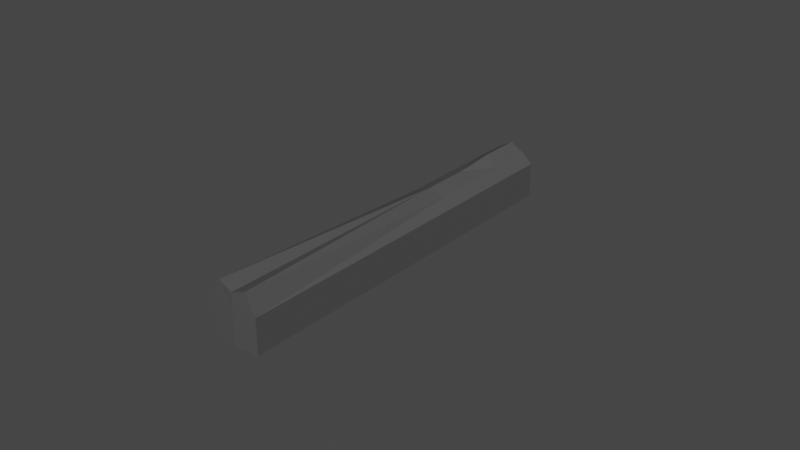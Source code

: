 # Source: Slide.blend  (saved by Blender 2.81.16; exported with 4.5.12 LTS)
import bpy
from mathutils import Matrix  # noqa: F401  (used for matrix-valued properties, if any)

bpy.ops.wm.read_factory_settings(use_empty=True)
scene = bpy.context.scene
scene.name = 'Scene'

# ---- collections
col_collection = bpy.data.collections.new('Collection'); scene.collection.children.link(col_collection)

# ---- materials (node trees are filled in below, after node groups)
mat_metal = bpy.data.materials.new('Metal')
mat_metal.alpha_threshold = 0.0
mat_metal.use_transparent_shadow = False
mat_metal.line_color = (0.0, 0.0, 0.0, 1.0)
mat_metal_light = bpy.data.materials.new('Metal_Light')
mat_metal_light.use_transparent_shadow = False
mat_wood = bpy.data.materials.new('Wood')
mat_wood.use_transparent_shadow = False

# ---- material node trees
mat_metal.use_nodes = True; mat_metal.node_tree.nodes.clear()
_N = mat_metal.node_tree.nodes; _L = mat_metal.node_tree.links
n0 = _N.new('ShaderNodeOutputMaterial'); n0.name = 'Material Output'; n0.location = (300, 300)
n1 = _N.new('ShaderNodeBsdfPrincipled'); n1.name = 'Principled BSDF'; n1.location = (10, 300)
n1.distribution = 'GGX'
n1.subsurface_method = 'BURLEY'
n1.inputs[0].default_value = (0.08353, 0.08353, 0.08353, 1.0)
n1.inputs[2].default_value = 0.4
n1.inputs[3].default_value = 1.45
n1.inputs[27].default_value = (0.0, 0.0, 0.0, 1.0)
n1.inputs[28].default_value = 1.0
_L.new(n1.outputs[0], n0.inputs[0])
n0.is_active_output = True
mat_metal_light.use_nodes = True; mat_metal_light.node_tree.nodes.clear()
_N = mat_metal_light.node_tree.nodes; _L = mat_metal_light.node_tree.links
n0 = _N.new('ShaderNodeOutputMaterial'); n0.name = 'Material Output'; n0.location = (300, 300)
n1 = _N.new('ShaderNodeBsdfPrincipled'); n1.name = 'Principled BSDF'; n1.location = (10, 300)
n1.distribution = 'GGX'
n1.subsurface_method = 'BURLEY'
n1.inputs[0].default_value = (0.281, 0.281, 0.281, 1.0)
n1.inputs[3].default_value = 1.45
n1.inputs[27].default_value = (0.0, 0.0, 0.0, 1.0)
n1.inputs[28].default_value = 1.0
_L.new(n1.outputs[0], n0.inputs[0])
n0.is_active_output = True
mat_wood.use_nodes = True; mat_wood.node_tree.nodes.clear()
_N = mat_wood.node_tree.nodes; _L = mat_wood.node_tree.links
n0 = _N.new('ShaderNodeOutputMaterial'); n0.name = 'Material Output'; n0.location = (300, 300)
n1 = _N.new('ShaderNodeBsdfPrincipled'); n1.name = 'Principled BSDF'; n1.location = (10, 300)
n1.distribution = 'GGX'
n1.subsurface_method = 'BURLEY'
n1.inputs[0].default_value = (0.281, 0.04354, 0.0, 1.0)
n1.inputs[3].default_value = 1.45
n1.inputs[27].default_value = (0.0, 0.0, 0.0, 1.0)
n1.inputs[28].default_value = 1.0
_L.new(n1.outputs[0], n0.inputs[0])
n0.is_active_output = True

# ---- world
world_world = bpy.data.worlds.new('World'); scene.world = world_world
world_world.use_nodes = True; world_world.node_tree.nodes.clear()
_N = world_world.node_tree.nodes; _L = world_world.node_tree.links
n0 = _N.new('ShaderNodeOutputWorld'); n0.name = 'World Output'; n0.location = (300, 300)
n1 = _N.new('ShaderNodeBackground'); n1.name = 'Background'; n1.location = (10, 300)
n1.inputs[0].default_value = (0.05088, 0.05088, 0.05088, 1.0)
_L.new(n1.outputs[0], n0.inputs[0])
n0.is_active_output = True
world_world.color = (0.05088, 0.05088, 0.05088)
world_world.use_sun_shadow = False
world_world.sun_shadow_jitter_overblur = 0.0

# ---- meshes
me_cube_001 = bpy.data.meshes.new('Cube.001')
me_cube_001.from_pydata([(0.23, 0.01085, 0.218), (0.23, 0.7362, 0.2276), (0.23, 1.381, 0.2276), (0.23, 2.027, 0.2276), (0.3742, -3.756, 0.09226), (0.3742, 0.01085, 0.09226), (0.3742, 0.7362, 0.09226), (0.3742, 1.381, 0.09226), (0.3742, 2.027, 0.09226), (0.3742, 2.027, -0.4407), (0.3742, -3.756, -0.4407), (0.3742, 0.01085, -0.4407), (0.3742, 0.7362, -0.4407), (0.3742, 1.381, -0.4407), (0.23, -3.756, 0.3972), (-0.23, 0.01085, 0.218), (1.071e-08, -0.004744, 0.3109), (-0.23, 0.7362, 0.2276), (1.071e-08, 0.7362, 0.3109), (-0.23, 1.381, 0.2276), (-0.23, 2.027, 0.2276), (1.071e-08, 2.027, 0.3604), (-0.3742, -3.756, 0.09226), (-0.3742, 0.01085, 0.09226), (-0.3742, 0.7362, 0.09226), (-0.3742, 1.381, 0.09226), (-0.3742, 2.027, 0.09226), (1.071e-08, 2.324, 0.02464), (1.071e-08, 1.381, 0.3604), (-0.3742, 2.027, -0.4407), (1.071e-08, 2.46, -0.4407), (-0.3742, -3.756, -0.4407), (1.071e-08, -3.772, -0.4407), (-0.3742, 0.01085, -0.4407), (-0.3742, 0.7362, -0.4407), (-0.3742, 1.381, -0.4407), (1.071e-08, -3.772, 0.3109), (1.071e-08, -3.772, 0.09226), (-0.23, -3.756, 0.3972)], [], [(6, 7, 2, 1), (18, 1, 2, 28), (9, 13, 12, 11, 10, 32, 30), (1, 18, 16, 0), (12, 13, 7, 6), (11, 12, 6, 5), (5, 6, 1, 0), (10, 11, 5, 4), (4, 5, 0, 14), (14, 0, 16, 36), (27, 21, 3, 8), (21, 28, 2, 3), (8, 3, 2, 7), (9, 8, 7, 13), (8, 9, 30, 27), (37, 4, 14, 36), (10, 4, 37, 32), (24, 17, 19, 25), (18, 28, 19, 17), (29, 30, 32, 31, 33, 34, 35), (17, 15, 16, 18), (34, 24, 25, 35), (33, 23, 24, 34), (23, 15, 17, 24), (31, 22, 23, 33), (22, 38, 15, 23), (38, 36, 16, 15), (27, 26, 20, 21), (21, 20, 19, 28), (26, 25, 19, 20), (29, 35, 25, 26), (26, 27, 30, 29), (37, 36, 38, 22), (31, 32, 37, 22)])
_uv = me_cube_001.uv_layers.new(name='UVMap')
_uv.uv.foreach_set('vector', [1.0, 0.0, 1.0, 0.5, 1.0, 0.5, 1.0, 0.0, 0.5, 0.0, 1.0, 0.0, 1.0, 0.5, 0.5, 0.5, 1.0, 1.0, 1.0, 0.5, 1.0, 0.0, 1.0, 0.0, 1.0, 0.0, 0.0, 0.0, 0.0, 0.0, 1.0, 0.0, 0.5, 0.0, 0.5, 0.0, 1.0, 0.0, 1.0, 0.0, 1.0, 0.5, 1.0, 0.5, 1.0, 0.0, 1.0, 0.0, 1.0, 0.0, 1.0, 0.0, 1.0, 0.0, 1.0, 0.0, 1.0, 0.0, 1.0, 0.0, 1.0, 0.0, 1.0, 0.0, 1.0, 0.0, 1.0, 0.0, 0.0, 0.0, 0.0, 0.0, 1.0, 0.0, 1.0, 0.0, 0.0, 0.0, 0.0, 0.0, 1.0, 0.0, 0.5, 0.0, 0.0, 0.0, 0.0, 0.0, 0.0, 0.0, 0.0, 0.0, 0.0, 0.0, 0.0, 0.0, 0.5, 0.5, 1.0, 0.5, 0.0, 0.0, 0.0, 0.0, 0.0, 0.0, 1.0, 0.5, 1.0, 0.5, 1.0, 1.0, 0.0, 0.0, 1.0, 0.5, 1.0, 0.5, 0.0, 0.0, 1.0, 1.0, 0.0, 0.0, 0.0, 0.0, 0.0, 0.0, 0.0, 0.0, 0.0, 0.0, 0.0, 0.0, 1.0, 0.0, 0.0, 0.0, 0.0, 0.0, 0.0, 0.0, 1.0, 0.0, 1.0, 0.0, 1.0, 0.5, 1.0, 0.5, 0.5, 0.0, 0.5, 0.5, 1.0, 0.5, 1.0, 0.0, 1.0, 1.0, 0.0, 0.0, 0.0, 0.0, 1.0, 0.0, 1.0, 0.0, 1.0, 0.0, 1.0, 0.5, 1.0, 0.0, 1.0, 0.0, 0.5, 0.0, 0.5, 0.0, 1.0, 0.0, 1.0, 0.0, 1.0, 0.5, 1.0, 0.5, 1.0, 0.0, 1.0, 0.0, 1.0, 0.0, 1.0, 0.0, 1.0, 0.0, 1.0, 0.0, 1.0, 0.0, 1.0, 0.0, 1.0, 0.0, 0.0, 0.0, 1.0, 0.0, 1.0, 0.0, 0.0, 0.0, 0.0, 0.0, 1.0, 0.0, 1.0, 0.0, 0.0, 0.0, 0.0, 0.0, 0.5, 0.0, 1.0, 0.0, 0.0, 0.0, 0.0, 0.0, 0.0, 0.0, 0.0, 0.0, 0.0, 0.0, 0.0, 0.0, 1.0, 0.5, 0.5, 0.5, 0.0, 0.0, 1.0, 0.5, 1.0, 0.5, 0.0, 0.0, 1.0, 1.0, 1.0, 0.5, 1.0, 0.5, 0.0, 0.0, 0.0, 0.0, 0.0, 0.0, 0.0, 0.0, 1.0, 1.0, 0.0, 0.0, 0.0, 0.0, 0.0, 0.0, 0.0, 0.0, 1.0, 0.0, 0.0, 0.0, 0.0, 0.0, 0.0, 0.0])
me_cube_001.materials.append(mat_metal)
me_cube_001.materials.append(mat_metal_light)
me_cube_001.materials.append(mat_wood)
me_cube_001.use_remesh_preserve_volume = False
me_cube_001.use_remesh_preserve_attributes = False
me_cube_001.use_mirror_vertex_groups = False
me_cube_001.update()
arm_armature = bpy.data.armatures.new('Armature')  # bones are not reproduced

# ---- objects
ob_armature = bpy.data.objects.new('Armature', arm_armature)
ob_cube = bpy.data.objects.new('Cube', me_cube_001)

# ---- transforms, parenting, visibility, modifiers, constraints
ob_armature.location = (0.005551, 0.0163, -0.01878)
ob_armature.scale = (0.02106, 0.02106, 0.02106)
ob_armature.show_in_front = True
ob_armature.lineart.crease_threshold = 0.0
ob_cube.parent = ob_armature
ob_cube.matrix_parent_inverse = Matrix(((1.0, -0.0, -0.0, -3.725e-09), (-0.0, 1.0, 0.0, 0.2034), (-0.0, -0.0, 1.0, -0.3163), (-0.0, 0.0, -0.0, 1.0)))
ob_cube.location = (0.0, 0.0, 0.0)
ob_cube.lock_rotations_4d = False
ob_cube.empty_display_type = 'ARROWS'
ob_cube.lineart.crease_threshold = 0.0
_vg = ob_cube.vertex_groups.new(name='Handle')
_vg = ob_cube.vertex_groups.new(name='Slide')
_vg.add([0, 1, 2, 3, 4, 5, 6, 7, 8, 9, 10, 11, 12, 13, 14, 15, 16, 17, 18, 19, 20, 21, 22, 23, 24, 25, 26, 27, 28, 29, 30, 31, 32, 33, 34, 35, 36, 37, 38], 1.0, 'REPLACE')
_vg = ob_cube.vertex_groups.new(name='Mag')
_m = ob_cube.modifiers.new('Armature', 'ARMATURE')
_m.object = ob_armature

# ---- collection membership
col_collection.objects.link(ob_armature)
col_collection.objects.link(ob_cube)

# ---- scene / render settings (as saved in the file)
scene.frame_start = 1; scene.frame_end = 250; scene.frame_set(1)
scene.render.engine = 'BLENDER_EEVEE_NEXT'
scene.cycles.use_denoising = False
scene.cycles.samples = 128
scene.cycles.sampling_pattern = 'TABULATED_SOBOL'
scene.cycles.use_adaptive_sampling = False
scene.cycles.use_light_tree = False
scene.view_settings.view_transform = 'Filmic'
bpy.context.view_layer.update()

# ---- added for rendering (the .blend has no active camera and no usable light): camera, sun
cam_auto = bpy.data.cameras.new('AutoCamera')
cam_auto.lens = 50.0
cam_auto.sensor_width = 36.0
cam_auto.clip_end = 1000.0
ob_auto_camera = bpy.data.objects.new('AutoCamera', cam_auto)
scene.collection.objects.link(ob_auto_camera)
ob_auto_camera.location = (0.190596, -0.215283, 0.122139)
ob_auto_camera.rotation_euler = (1.09748, -7.21219e-08, 0.694738)
scene.camera = ob_auto_camera
light_auto_sun = bpy.data.lights.new('AutoSun', 'SUN')
light_auto_sun.energy = 3.0
light_auto_sun.angle = 0.0523599
ob_auto_sun = bpy.data.objects.new('AutoSun', light_auto_sun)
scene.collection.objects.link(ob_auto_sun)
ob_auto_sun.rotation_euler = (0.872665, 0.174533, 0.523599)
bpy.context.view_layer.update()
